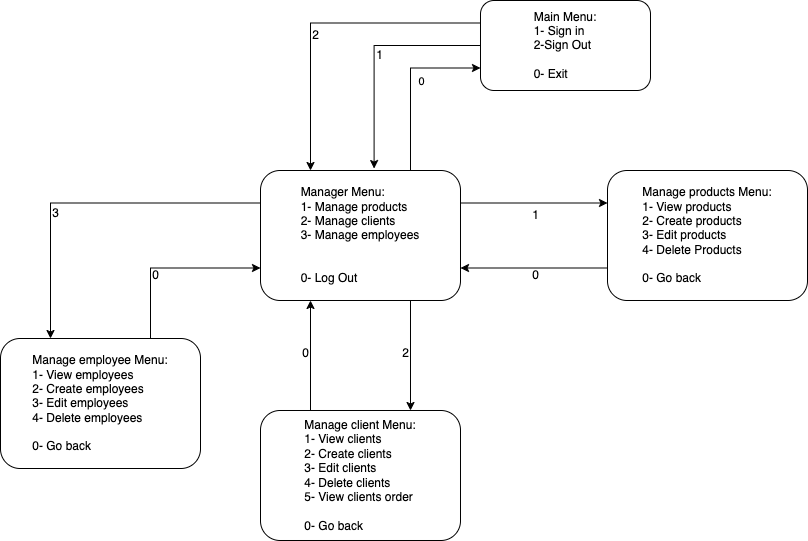

The diagram above was exported from draw.io. Its source (the exported page's mxGraphModel, read from the mxfile embedded in the PNG):
<mxGraphModel dx="2045" dy="1010" grid="1" gridSize="10" guides="1" tooltips="1" connect="1" arrows="1" fold="1" page="1" pageScale="1" pageWidth="827" pageHeight="1169" math="0" shadow="0">
  <root>
    <mxCell id="0" />
    <mxCell id="1" parent="0" />
    <mxCell id="4cLJu39u_k5lHtrwkPme-19" style="edgeStyle=orthogonalEdgeStyle;rounded=0;orthogonalLoop=1;jettySize=auto;html=1;exitX=0;exitY=0.25;exitDx=0;exitDy=0;entryX=0.25;entryY=0;entryDx=0;entryDy=0;" edge="1" parent="1" source="4cLJu39u_k5lHtrwkPme-1" target="4cLJu39u_k5lHtrwkPme-2">
      <mxGeometry relative="1" as="geometry" />
    </mxCell>
    <mxCell id="4cLJu39u_k5lHtrwkPme-1" value="&lt;div style=&quot;text-align: justify;&quot;&gt;&lt;span style=&quot;background-color: initial;&quot;&gt;Main Menu:&lt;/span&gt;&lt;/div&gt;&lt;div&gt;&lt;div style=&quot;text-align: justify;&quot;&gt;1- Sign in&lt;/div&gt;&lt;div style=&quot;text-align: justify;&quot;&gt;2-Sign Out&lt;/div&gt;&lt;div style=&quot;text-align: justify;&quot;&gt;&lt;br&gt;&lt;/div&gt;&lt;div style=&quot;text-align: justify;&quot;&gt;0- Exit&lt;/div&gt;&lt;/div&gt;" style="rounded=1;whiteSpace=wrap;html=1;align=center;" vertex="1" parent="1">
      <mxGeometry x="500" y="150" width="170" height="90" as="geometry" />
    </mxCell>
    <mxCell id="4cLJu39u_k5lHtrwkPme-3" style="edgeStyle=orthogonalEdgeStyle;rounded=0;orthogonalLoop=1;jettySize=auto;html=1;exitX=0.75;exitY=0;exitDx=0;exitDy=0;entryX=0;entryY=0.75;entryDx=0;entryDy=0;" edge="1" parent="1" source="4cLJu39u_k5lHtrwkPme-2" target="4cLJu39u_k5lHtrwkPme-1">
      <mxGeometry relative="1" as="geometry" />
    </mxCell>
    <mxCell id="4cLJu39u_k5lHtrwkPme-4" value="0" style="edgeLabel;html=1;align=center;verticalAlign=middle;resizable=0;points=[];" vertex="1" connectable="0" parent="4cLJu39u_k5lHtrwkPme-3">
      <mxGeometry x="0.3662" y="3" relative="1" as="geometry">
        <mxPoint x="-5" y="16" as="offset" />
      </mxGeometry>
    </mxCell>
    <mxCell id="4cLJu39u_k5lHtrwkPme-10" style="edgeStyle=orthogonalEdgeStyle;rounded=0;orthogonalLoop=1;jettySize=auto;html=1;exitX=1;exitY=0.25;exitDx=0;exitDy=0;entryX=0;entryY=0.25;entryDx=0;entryDy=0;" edge="1" parent="1" source="4cLJu39u_k5lHtrwkPme-2" target="4cLJu39u_k5lHtrwkPme-9">
      <mxGeometry relative="1" as="geometry" />
    </mxCell>
    <mxCell id="4cLJu39u_k5lHtrwkPme-15" style="edgeStyle=orthogonalEdgeStyle;rounded=0;orthogonalLoop=1;jettySize=auto;html=1;exitX=0.75;exitY=1;exitDx=0;exitDy=0;entryX=0.75;entryY=0;entryDx=0;entryDy=0;" edge="1" parent="1" source="4cLJu39u_k5lHtrwkPme-2" target="4cLJu39u_k5lHtrwkPme-14">
      <mxGeometry relative="1" as="geometry" />
    </mxCell>
    <mxCell id="4cLJu39u_k5lHtrwkPme-25" style="edgeStyle=orthogonalEdgeStyle;rounded=0;orthogonalLoop=1;jettySize=auto;html=1;exitX=0;exitY=0.25;exitDx=0;exitDy=0;entryX=0.25;entryY=0;entryDx=0;entryDy=0;" edge="1" parent="1" source="4cLJu39u_k5lHtrwkPme-2" target="4cLJu39u_k5lHtrwkPme-21">
      <mxGeometry relative="1" as="geometry" />
    </mxCell>
    <mxCell id="4cLJu39u_k5lHtrwkPme-2" value="&lt;div style=&quot;text-align: justify;&quot;&gt;&lt;span style=&quot;background-color: initial;&quot;&gt;Manager Menu:&lt;/span&gt;&lt;/div&gt;&lt;div&gt;&lt;div style=&quot;text-align: justify;&quot;&gt;1- Manage products&lt;/div&gt;&lt;div style=&quot;text-align: justify;&quot;&gt;2- Manage clients&lt;/div&gt;&lt;div style=&quot;text-align: justify;&quot;&gt;3- Manage employees&lt;/div&gt;&lt;div style=&quot;text-align: justify;&quot;&gt;&lt;span style=&quot;background-color: initial;&quot;&gt;&lt;br&gt;&lt;/span&gt;&lt;/div&gt;&lt;div style=&quot;text-align: justify;&quot;&gt;&lt;span style=&quot;background-color: initial;&quot;&gt;&lt;br&gt;&lt;/span&gt;&lt;/div&gt;&lt;div style=&quot;text-align: justify;&quot;&gt;&lt;span style=&quot;background-color: initial;&quot;&gt;0- Log Out&lt;/span&gt;&lt;br&gt;&lt;/div&gt;&lt;/div&gt;" style="rounded=1;whiteSpace=wrap;html=1;" vertex="1" parent="1">
      <mxGeometry x="280" y="320" width="200" height="130" as="geometry" />
    </mxCell>
    <mxCell id="4cLJu39u_k5lHtrwkPme-5" style="edgeStyle=orthogonalEdgeStyle;rounded=0;orthogonalLoop=1;jettySize=auto;html=1;exitX=0;exitY=0.5;exitDx=0;exitDy=0;entryX=0.568;entryY=-0.015;entryDx=0;entryDy=0;entryPerimeter=0;" edge="1" parent="1" source="4cLJu39u_k5lHtrwkPme-1" target="4cLJu39u_k5lHtrwkPme-2">
      <mxGeometry relative="1" as="geometry" />
    </mxCell>
    <mxCell id="4cLJu39u_k5lHtrwkPme-6" value="1" style="text;html=1;align=center;verticalAlign=middle;resizable=0;points=[];autosize=1;strokeColor=none;fillColor=none;" vertex="1" parent="1">
      <mxGeometry x="384" y="190" width="30" height="30" as="geometry" />
    </mxCell>
    <mxCell id="4cLJu39u_k5lHtrwkPme-12" style="edgeStyle=orthogonalEdgeStyle;rounded=0;orthogonalLoop=1;jettySize=auto;html=1;exitX=0;exitY=0.75;exitDx=0;exitDy=0;entryX=1;entryY=0.75;entryDx=0;entryDy=0;" edge="1" parent="1" source="4cLJu39u_k5lHtrwkPme-9" target="4cLJu39u_k5lHtrwkPme-2">
      <mxGeometry relative="1" as="geometry" />
    </mxCell>
    <mxCell id="4cLJu39u_k5lHtrwkPme-9" value="&lt;div style=&quot;text-align: justify;&quot;&gt;&lt;span style=&quot;background-color: initial;&quot;&gt;Manage products Menu:&lt;/span&gt;&lt;/div&gt;&lt;div&gt;&lt;div style=&quot;text-align: justify;&quot;&gt;1- View products&lt;/div&gt;&lt;div style=&quot;text-align: justify;&quot;&gt;2- Create products&lt;/div&gt;&lt;div style=&quot;text-align: justify;&quot;&gt;3- Edit products&lt;/div&gt;&lt;div style=&quot;text-align: justify;&quot;&gt;4- Delete Products&lt;/div&gt;&lt;div style=&quot;text-align: justify;&quot;&gt;&lt;br&gt;&lt;/div&gt;&lt;div style=&quot;text-align: justify;&quot;&gt;0- Go back&lt;/div&gt;&lt;/div&gt;" style="rounded=1;whiteSpace=wrap;html=1;" vertex="1" parent="1">
      <mxGeometry x="627" y="320" width="200" height="130" as="geometry" />
    </mxCell>
    <mxCell id="4cLJu39u_k5lHtrwkPme-11" value="1" style="text;html=1;align=center;verticalAlign=middle;resizable=0;points=[];autosize=1;strokeColor=none;fillColor=none;" vertex="1" parent="1">
      <mxGeometry x="540" y="350" width="30" height="30" as="geometry" />
    </mxCell>
    <mxCell id="4cLJu39u_k5lHtrwkPme-13" value="0" style="text;html=1;align=center;verticalAlign=middle;resizable=0;points=[];autosize=1;strokeColor=none;fillColor=none;" vertex="1" parent="1">
      <mxGeometry x="540" y="410" width="30" height="30" as="geometry" />
    </mxCell>
    <mxCell id="4cLJu39u_k5lHtrwkPme-17" style="edgeStyle=orthogonalEdgeStyle;rounded=0;orthogonalLoop=1;jettySize=auto;html=1;exitX=0.25;exitY=0;exitDx=0;exitDy=0;entryX=0.25;entryY=1;entryDx=0;entryDy=0;" edge="1" parent="1" source="4cLJu39u_k5lHtrwkPme-14" target="4cLJu39u_k5lHtrwkPme-2">
      <mxGeometry relative="1" as="geometry" />
    </mxCell>
    <mxCell id="4cLJu39u_k5lHtrwkPme-14" value="&lt;div style=&quot;text-align: justify;&quot;&gt;&lt;span style=&quot;background-color: initial;&quot;&gt;Manage client Menu:&lt;/span&gt;&lt;/div&gt;&lt;div&gt;&lt;div style=&quot;text-align: justify;&quot;&gt;1- View clients&lt;/div&gt;&lt;div style=&quot;text-align: justify;&quot;&gt;2- Create clients&lt;/div&gt;&lt;div style=&quot;text-align: justify;&quot;&gt;3- Edit clients&lt;/div&gt;&lt;div style=&quot;text-align: justify;&quot;&gt;4- Delete clients&lt;/div&gt;&lt;div style=&quot;text-align: justify;&quot;&gt;5- View clients order&lt;/div&gt;&lt;div style=&quot;text-align: justify;&quot;&gt;&lt;br&gt;&lt;/div&gt;&lt;div style=&quot;text-align: justify;&quot;&gt;0- Go back&lt;/div&gt;&lt;/div&gt;" style="rounded=1;whiteSpace=wrap;html=1;" vertex="1" parent="1">
      <mxGeometry x="280" y="560" width="200" height="130" as="geometry" />
    </mxCell>
    <mxCell id="4cLJu39u_k5lHtrwkPme-16" value="2" style="text;html=1;align=center;verticalAlign=middle;resizable=0;points=[];autosize=1;strokeColor=none;fillColor=none;" vertex="1" parent="1">
      <mxGeometry x="410" y="488" width="30" height="30" as="geometry" />
    </mxCell>
    <mxCell id="4cLJu39u_k5lHtrwkPme-18" value="0" style="text;html=1;align=center;verticalAlign=middle;resizable=0;points=[];autosize=1;strokeColor=none;fillColor=none;" vertex="1" parent="1">
      <mxGeometry x="310" y="488" width="30" height="30" as="geometry" />
    </mxCell>
    <mxCell id="4cLJu39u_k5lHtrwkPme-20" value="2" style="text;html=1;align=center;verticalAlign=middle;resizable=0;points=[];autosize=1;strokeColor=none;fillColor=none;" vertex="1" parent="1">
      <mxGeometry x="320" y="170" width="30" height="30" as="geometry" />
    </mxCell>
    <mxCell id="4cLJu39u_k5lHtrwkPme-22" style="edgeStyle=orthogonalEdgeStyle;rounded=0;orthogonalLoop=1;jettySize=auto;html=1;exitX=0.75;exitY=0;exitDx=0;exitDy=0;entryX=0;entryY=0.75;entryDx=0;entryDy=0;" edge="1" parent="1" source="4cLJu39u_k5lHtrwkPme-21" target="4cLJu39u_k5lHtrwkPme-2">
      <mxGeometry relative="1" as="geometry" />
    </mxCell>
    <mxCell id="4cLJu39u_k5lHtrwkPme-21" value="&lt;div style=&quot;text-align: justify;&quot;&gt;&lt;span style=&quot;background-color: initial;&quot;&gt;Manage employee Menu:&lt;/span&gt;&lt;/div&gt;&lt;div&gt;&lt;div style=&quot;text-align: justify;&quot;&gt;1- View employees&lt;/div&gt;&lt;div style=&quot;text-align: justify;&quot;&gt;2- Create employees&lt;/div&gt;&lt;div style=&quot;text-align: justify;&quot;&gt;3- Edit employees&lt;/div&gt;&lt;div style=&quot;text-align: justify;&quot;&gt;4- Delete employees&lt;/div&gt;&lt;div style=&quot;text-align: justify;&quot;&gt;&lt;br&gt;&lt;/div&gt;&lt;div style=&quot;text-align: justify;&quot;&gt;0- Go back&lt;/div&gt;&lt;/div&gt;" style="rounded=1;whiteSpace=wrap;html=1;" vertex="1" parent="1">
      <mxGeometry x="20" y="488" width="200" height="130" as="geometry" />
    </mxCell>
    <mxCell id="4cLJu39u_k5lHtrwkPme-23" value="&lt;div&gt;0&lt;/div&gt;" style="text;html=1;align=center;verticalAlign=middle;resizable=0;points=[];autosize=1;strokeColor=none;fillColor=none;" vertex="1" parent="1">
      <mxGeometry x="160" y="410" width="30" height="30" as="geometry" />
    </mxCell>
    <mxCell id="4cLJu39u_k5lHtrwkPme-26" value="3" style="text;html=1;align=center;verticalAlign=middle;resizable=0;points=[];autosize=1;strokeColor=none;fillColor=none;" vertex="1" parent="1">
      <mxGeometry x="60" y="348" width="30" height="30" as="geometry" />
    </mxCell>
  </root>
</mxGraphModel>